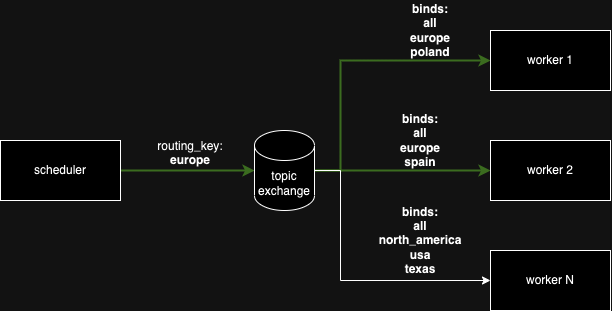

The diagram above was exported from draw.io. Its source (the exported page's mxGraphModel, read from the mxfile embedded in the PNG):
<mxGraphModel dx="991" dy="752" grid="1" gridSize="10" guides="1" tooltips="1" connect="1" arrows="1" fold="1" page="1" pageScale="1" pageWidth="827" pageHeight="1169" math="0" shadow="0">
  <root>
    <mxCell id="0" />
    <mxCell id="1" parent="0" />
    <mxCell id="dokNkik9pEbsxZ9XT-5n-3" style="edgeStyle=orthogonalEdgeStyle;rounded=0;orthogonalLoop=1;jettySize=auto;html=1;fillColor=#d5e8d4;strokeColor=#82b366;curved=0;strokeWidth=2;" edge="1" parent="1" source="dokNkik9pEbsxZ9XT-5n-1" target="dokNkik9pEbsxZ9XT-5n-2">
      <mxGeometry relative="1" as="geometry" />
    </mxCell>
    <mxCell id="dokNkik9pEbsxZ9XT-5n-1" value="scheduler" style="rounded=0;whiteSpace=wrap;html=1;" vertex="1" parent="1">
      <mxGeometry x="130" y="260" width="120" height="60" as="geometry" />
    </mxCell>
    <mxCell id="dokNkik9pEbsxZ9XT-5n-7" style="edgeStyle=orthogonalEdgeStyle;rounded=0;orthogonalLoop=1;jettySize=auto;html=1;entryX=0;entryY=0.5;entryDx=0;entryDy=0;fillColor=#d5e8d4;strokeColor=#82b366;strokeWidth=2;" edge="1" parent="1" source="dokNkik9pEbsxZ9XT-5n-2" target="dokNkik9pEbsxZ9XT-5n-4">
      <mxGeometry relative="1" as="geometry">
        <Array as="points">
          <mxPoint x="470" y="290" />
          <mxPoint x="470" y="180" />
        </Array>
      </mxGeometry>
    </mxCell>
    <mxCell id="dokNkik9pEbsxZ9XT-5n-8" style="edgeStyle=orthogonalEdgeStyle;rounded=0;orthogonalLoop=1;jettySize=auto;html=1;entryX=0;entryY=0.5;entryDx=0;entryDy=0;fillColor=#d5e8d4;strokeColor=#82b366;strokeWidth=2;" edge="1" parent="1" source="dokNkik9pEbsxZ9XT-5n-2" target="dokNkik9pEbsxZ9XT-5n-5">
      <mxGeometry relative="1" as="geometry" />
    </mxCell>
    <mxCell id="dokNkik9pEbsxZ9XT-5n-9" style="edgeStyle=orthogonalEdgeStyle;rounded=0;orthogonalLoop=1;jettySize=auto;html=1;entryX=0;entryY=0.5;entryDx=0;entryDy=0;" edge="1" parent="1" source="dokNkik9pEbsxZ9XT-5n-2" target="dokNkik9pEbsxZ9XT-5n-6">
      <mxGeometry relative="1" as="geometry">
        <Array as="points">
          <mxPoint x="470" y="290" />
          <mxPoint x="470" y="400" />
        </Array>
      </mxGeometry>
    </mxCell>
    <mxCell id="dokNkik9pEbsxZ9XT-5n-2" value="topic&lt;div&gt;exchange&lt;/div&gt;" style="shape=cylinder3;whiteSpace=wrap;html=1;boundedLbl=1;backgroundOutline=1;size=15;" vertex="1" parent="1">
      <mxGeometry x="384" y="250" width="60" height="80" as="geometry" />
    </mxCell>
    <mxCell id="dokNkik9pEbsxZ9XT-5n-4" value="worker 1" style="rounded=0;whiteSpace=wrap;html=1;" vertex="1" parent="1">
      <mxGeometry x="620" y="150" width="120" height="60" as="geometry" />
    </mxCell>
    <mxCell id="dokNkik9pEbsxZ9XT-5n-5" value="worker 2" style="rounded=0;whiteSpace=wrap;html=1;" vertex="1" parent="1">
      <mxGeometry x="620" y="260" width="120" height="60" as="geometry" />
    </mxCell>
    <mxCell id="dokNkik9pEbsxZ9XT-5n-6" value="worker N" style="rounded=0;whiteSpace=wrap;html=1;" vertex="1" parent="1">
      <mxGeometry x="620" y="370" width="120" height="60" as="geometry" />
    </mxCell>
    <mxCell id="dokNkik9pEbsxZ9XT-5n-10" value="&lt;b&gt;binds:&lt;/b&gt;&lt;div&gt;&lt;b&gt;all&lt;/b&gt;&lt;/div&gt;&lt;div&gt;&lt;b&gt;europe&lt;/b&gt;&lt;/div&gt;&lt;div&gt;&lt;b&gt;poland&lt;/b&gt;&lt;/div&gt;" style="text;html=1;align=center;verticalAlign=middle;whiteSpace=wrap;rounded=0;" vertex="1" parent="1">
      <mxGeometry x="510" y="120" width="100" height="60" as="geometry" />
    </mxCell>
    <mxCell id="dokNkik9pEbsxZ9XT-5n-11" value="&lt;b&gt;binds:&lt;/b&gt;&lt;div&gt;&lt;b&gt;all&lt;/b&gt;&lt;/div&gt;&lt;div&gt;&lt;b&gt;europe&lt;/b&gt;&lt;/div&gt;&lt;div&gt;&lt;b&gt;spain&lt;/b&gt;&lt;/div&gt;" style="text;html=1;align=center;verticalAlign=middle;whiteSpace=wrap;rounded=0;" vertex="1" parent="1">
      <mxGeometry x="500" y="230" width="100" height="60" as="geometry" />
    </mxCell>
    <mxCell id="dokNkik9pEbsxZ9XT-5n-12" value="&lt;b&gt;binds:&lt;/b&gt;&lt;div&gt;&lt;b&gt;all&lt;/b&gt;&lt;/div&gt;&lt;div&gt;&lt;b&gt;north_america&lt;/b&gt;&lt;/div&gt;&lt;div&gt;&lt;b&gt;usa&lt;/b&gt;&lt;/div&gt;&lt;div&gt;&lt;b&gt;texas&lt;/b&gt;&lt;/div&gt;" style="text;html=1;align=center;verticalAlign=middle;whiteSpace=wrap;rounded=0;" vertex="1" parent="1">
      <mxGeometry x="500" y="330" width="100" height="60" as="geometry" />
    </mxCell>
    <mxCell id="dokNkik9pEbsxZ9XT-5n-13" value="routing_key: &lt;b&gt;europe&lt;/b&gt;&lt;div&gt;&lt;br&gt;&lt;/div&gt;" style="text;html=1;align=center;verticalAlign=middle;whiteSpace=wrap;rounded=0;" vertex="1" parent="1">
      <mxGeometry x="290" y="260" width="60" height="40" as="geometry" />
    </mxCell>
    <mxCell id="dokNkik9pEbsxZ9XT-5n-14" style="edgeStyle=orthogonalEdgeStyle;rounded=0;orthogonalLoop=1;jettySize=auto;html=1;exitX=0.5;exitY=1;exitDx=0;exitDy=0;" edge="1" parent="1" source="dokNkik9pEbsxZ9XT-5n-13" target="dokNkik9pEbsxZ9XT-5n-13">
      <mxGeometry relative="1" as="geometry" />
    </mxCell>
  </root>
</mxGraphModel>